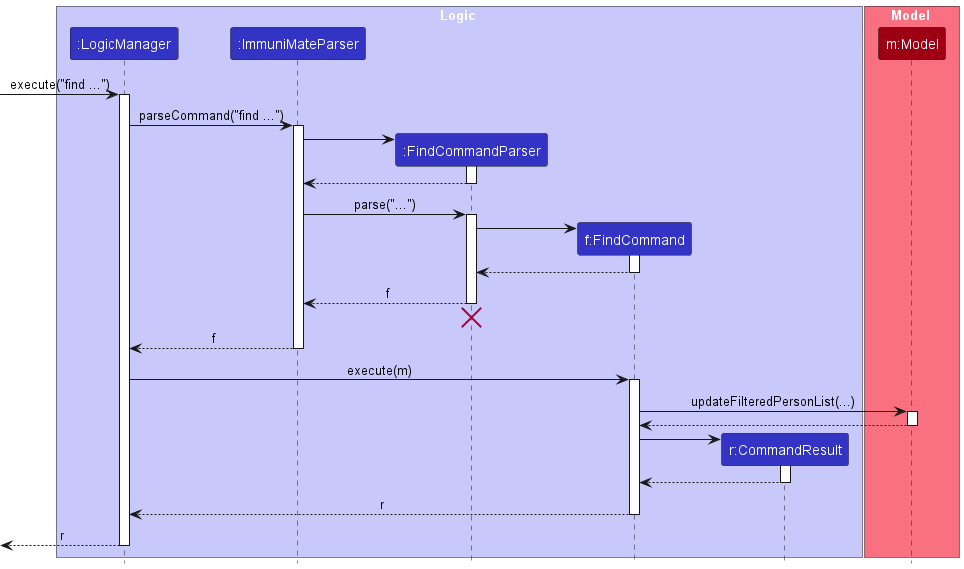

The diagram above was rendered by PlantUML. Its source (embedded in the PNG):
@startuml
!include style.puml
skinparam ArrowFontStyle plain

box Logic LOGIC_COLOR_T1
participant ":LogicManager" as LogicManager LOGIC_COLOR
participant ":ImmuniMateParser" as ImmuniMateParser LOGIC_COLOR
participant ":FindCommandParser" as FindCommandParser LOGIC_COLOR
participant "f:FindCommand" as FindCommand LOGIC_COLOR
participant "r:CommandResult" as CommandResult LOGIC_COLOR
end box

box Model MODEL_COLOR_T1
participant "m:Model" as Model MODEL_COLOR
end box

[-> LogicManager : execute("find ...")
activate LogicManager
LogicManager -> ImmuniMateParser : parseCommand("find ...")
activate ImmuniMateParser

create FindCommandParser
ImmuniMateParser -> FindCommandParser
activate FindCommandParser
FindCommandParser --> ImmuniMateParser
deactivate FindCommandParser
ImmuniMateParser -> FindCommandParser : parse("...")
activate FindCommandParser

create FindCommand
FindCommandParser -> FindCommand
activate FindCommand
FindCommand --> FindCommandParser
deactivate FindCommand
FindCommandParser --> ImmuniMateParser : f
deactivate FindCommandParser
'Hidden arrow to position the destroy marker below the end of the activation bar.
FindCommandParser -[hidden]-> ImmuniMateParser
destroy FindCommandParser
ImmuniMateParser --> LogicManager : f
deactivate ImmuniMateParser
LogicManager -> FindCommand : execute(m)
activate FindCommand
FindCommand -> Model : updateFilteredPersonList(...)
activate Model
Model --> FindCommand
deactivate Model

create CommandResult
FindCommand -> CommandResult
activate CommandResult
CommandResult --> FindCommand
deactivate
FindCommand --> LogicManager : r
deactivate FindCommand

[<--LogicManager : r
deactivate LogicManager
@enduml